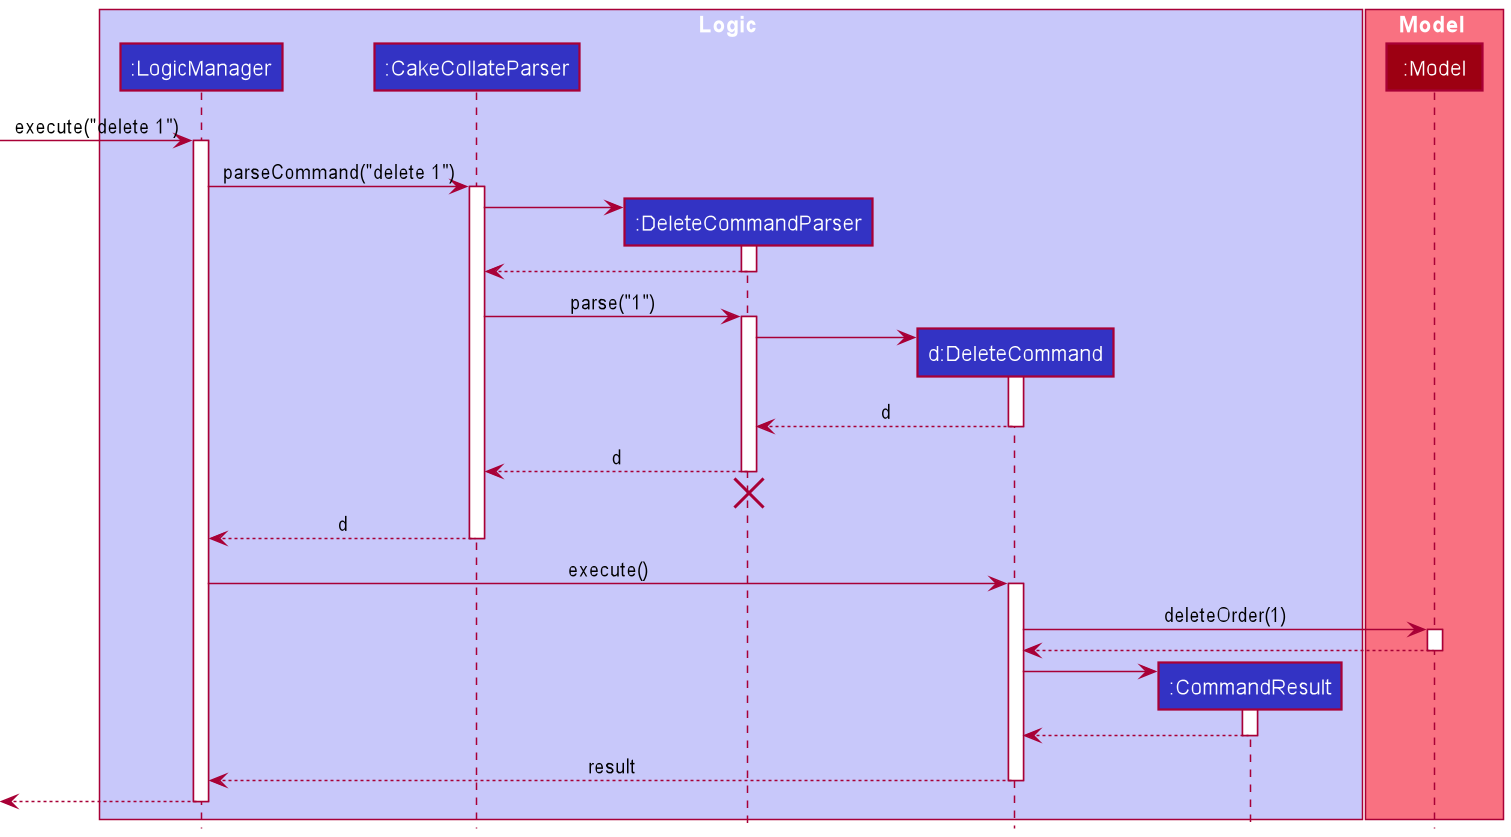

The diagram above was rendered by PlantUML. Its source (embedded in the PNG):
@startuml
!include style.puml

box Logic LOGIC_COLOR_T1
participant ":LogicManager" as LogicManager LOGIC_COLOR
participant ":CakeCollateParser" as CakeCollateParser LOGIC_COLOR
participant ":DeleteCommandParser" as DeleteCommandParser LOGIC_COLOR
participant "d:DeleteCommand" as DeleteCommand LOGIC_COLOR
participant ":CommandResult" as CommandResult LOGIC_COLOR
end box

box Model MODEL_COLOR_T1
participant ":Model" as Model MODEL_COLOR
end box

[-> LogicManager : execute("delete 1")
activate LogicManager

LogicManager -> CakeCollateParser : parseCommand("delete 1")
activate CakeCollateParser

create DeleteCommandParser
CakeCollateParser -> DeleteCommandParser
activate DeleteCommandParser

DeleteCommandParser --> CakeCollateParser
deactivate DeleteCommandParser

CakeCollateParser -> DeleteCommandParser : parse("1")
activate DeleteCommandParser

create DeleteCommand
DeleteCommandParser -> DeleteCommand
activate DeleteCommand

DeleteCommand --> DeleteCommandParser : d
deactivate DeleteCommand

DeleteCommandParser --> CakeCollateParser : d
deactivate DeleteCommandParser
'Hidden arrow to position the destroy marker below the end of the activation bar.
DeleteCommandParser -[hidden]-> CakeCollateParser
destroy DeleteCommandParser

CakeCollateParser --> LogicManager : d
deactivate CakeCollateParser

LogicManager -> DeleteCommand : execute()
activate DeleteCommand

DeleteCommand -> Model : deleteOrder(1)
activate Model

Model --> DeleteCommand
deactivate Model

create CommandResult
DeleteCommand -> CommandResult
activate CommandResult

CommandResult --> DeleteCommand
deactivate CommandResult

DeleteCommand --> LogicManager : result
deactivate DeleteCommand

[<--LogicManager
deactivate LogicManager
@enduml